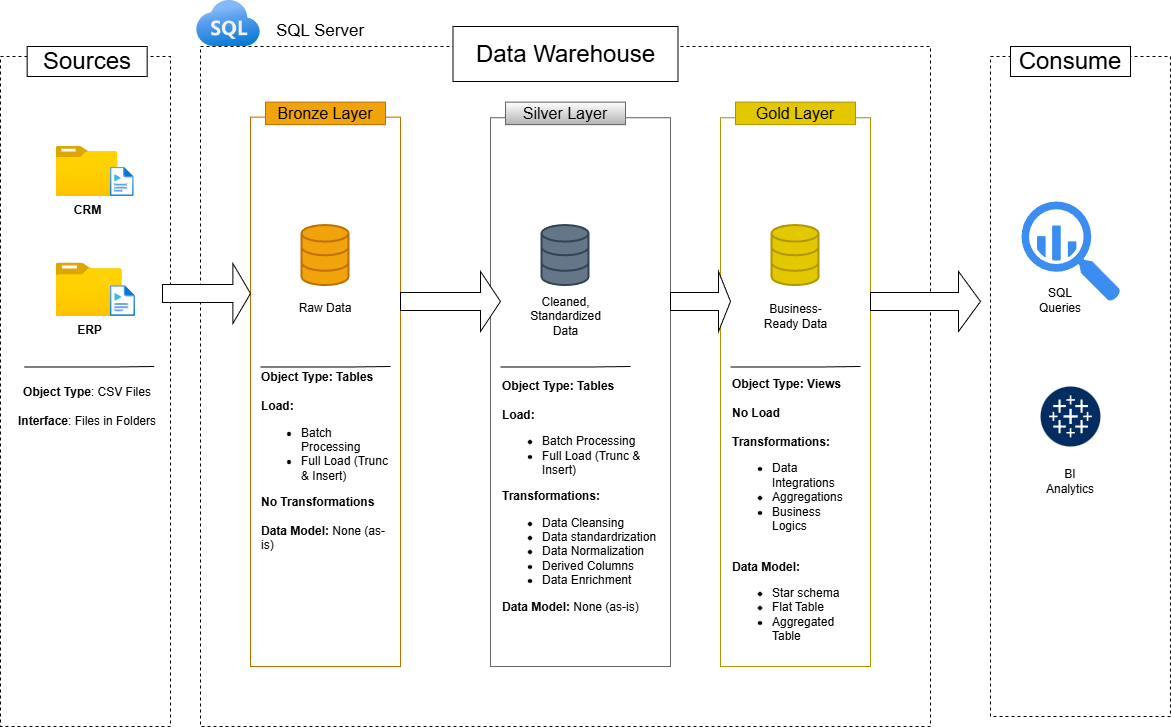

The diagram above was exported from draw.io. Its source (the exported page's mxGraphModel, read from the mxfile embedded in the PNG):
<mxGraphModel dx="2268" dy="788" grid="1" gridSize="10" guides="1" tooltips="1" connect="1" arrows="1" fold="1" page="1" pageScale="1" pageWidth="850" pageHeight="1100" math="0" shadow="0">
  <root>
    <mxCell id="0" />
    <mxCell id="1" parent="0" />
    <mxCell id="Uhj14e4e3FGK_50Y-Ga5-1" parent="1" style="rounded=0;whiteSpace=wrap;html=1;fillColor=none;strokeColor=default;dashed=1;" value="" vertex="1">
      <mxGeometry height="670" width="170" x="-20" y="110" as="geometry" />
    </mxCell>
    <mxCell id="Uhj14e4e3FGK_50Y-Ga5-5" parent="1" style="rounded=0;whiteSpace=wrap;html=1;fillColor=none;dashed=1;" value="" vertex="1">
      <mxGeometry height="660" width="180" x="970" y="110" as="geometry" />
    </mxCell>
    <mxCell id="Uhj14e4e3FGK_50Y-Ga5-7" parent="1" style="rounded=0;whiteSpace=wrap;html=1;fillColor=default;" value="&lt;div&gt;&lt;font style=&quot;font-size: 24px;&quot;&gt;Consume&lt;/font&gt;&lt;/div&gt;" vertex="1">
      <mxGeometry height="30" width="120" x="990" y="100" as="geometry" />
    </mxCell>
    <mxCell id="Uhj14e4e3FGK_50Y-Ga5-3" parent="1" style="rounded=0;whiteSpace=wrap;html=1;fillColor=none;dashed=1;" value="" vertex="1">
      <mxGeometry height="680" width="730" x="180" y="100" as="geometry" />
    </mxCell>
    <mxCell id="Uhj14e4e3FGK_50Y-Ga5-8" parent="1" style="rounded=0;whiteSpace=wrap;html=1;fillColor=none;fontColor=#000000;strokeColor=#BD7000;" value="" vertex="1">
      <mxGeometry height="549.37" width="150" x="230" y="170.63" as="geometry" />
    </mxCell>
    <mxCell id="Uhj14e4e3FGK_50Y-Ga5-10" parent="1" style="rounded=0;whiteSpace=wrap;html=1;fillColor=#f0a30a;fontColor=#000000;strokeColor=#BD7000;" value="&lt;font style=&quot;font-size: 16px;&quot;&gt;Bronze Layer&lt;/font&gt;" vertex="1">
      <mxGeometry height="22.5" width="120" x="245" y="155.63" as="geometry" />
    </mxCell>
    <mxCell id="Uhj14e4e3FGK_50Y-Ga5-12" parent="1" style="rounded=0;whiteSpace=wrap;html=1;fillColor=none;strokeColor=#666666;gradientColor=#b3b3b3;" value="" vertex="1">
      <mxGeometry height="548.75" width="180" x="470" y="171.25" as="geometry" />
    </mxCell>
    <mxCell id="Uhj14e4e3FGK_50Y-Ga5-13" parent="1" style="rounded=0;whiteSpace=wrap;html=1;fillColor=default;strokeColor=#666666;gradientColor=#b3b3b3;" value="&lt;font style=&quot;font-size: 16px;&quot;&gt;Silver Layer&lt;/font&gt;" vertex="1">
      <mxGeometry height="22.5" width="120" x="485" y="155.63" as="geometry" />
    </mxCell>
    <mxCell id="Uhj14e4e3FGK_50Y-Ga5-14" parent="1" style="rounded=0;whiteSpace=wrap;html=1;fillColor=none;fontColor=#000000;strokeColor=#B09500;" value="" vertex="1">
      <mxGeometry height="548.75" width="150" x="700" y="171.25" as="geometry" />
    </mxCell>
    <mxCell id="Uhj14e4e3FGK_50Y-Ga5-15" parent="1" style="rounded=0;whiteSpace=wrap;html=1;fillColor=#e3c800;fontColor=#000000;strokeColor=#B09500;" value="&lt;span style=&quot;font-size: 16px;&quot;&gt;Gold Layer&lt;/span&gt;" vertex="1">
      <mxGeometry height="22.5" width="120" x="715" y="155.63" as="geometry" />
    </mxCell>
    <mxCell id="Uhj14e4e3FGK_50Y-Ga5-2" parent="1" style="rounded=0;whiteSpace=wrap;html=1;fillColor=default;" value="&lt;div&gt;&lt;font style=&quot;font-size: 24px;&quot;&gt;Sources&lt;/font&gt;&lt;/div&gt;" vertex="1">
      <mxGeometry height="30" width="120" x="6.649999999999999" y="100" as="geometry" />
    </mxCell>
    <mxCell id="Uhj14e4e3FGK_50Y-Ga5-4" parent="1" style="rounded=0;whiteSpace=wrap;html=1;fillColor=default;" value="&lt;div&gt;&lt;font style=&quot;font-size: 24px;&quot;&gt;Data Warehouse&lt;/font&gt;&lt;/div&gt;" vertex="1">
      <mxGeometry height="55" width="225" x="432.5" y="80" as="geometry" />
    </mxCell>
    <mxCell id="Uhj14e4e3FGK_50Y-Ga5-16" parent="1" style="image;aspect=fixed;html=1;points=[];align=center;fontSize=12;image=img/lib/azure2/general/Folder_Blank.svg;" value="&lt;b&gt;CRM&lt;/b&gt;" vertex="1">
      <mxGeometry height="50" width="61.61" x="35.85" y="200" as="geometry" />
    </mxCell>
    <mxCell id="Uhj14e4e3FGK_50Y-Ga5-17" parent="1" style="image;aspect=fixed;html=1;points=[];align=center;fontSize=12;image=img/lib/azure2/general/Media_File.svg;" value="" vertex="1">
      <mxGeometry height="29.38" width="23.87" x="89.85" y="220.62" as="geometry" />
    </mxCell>
    <mxCell id="Uhj14e4e3FGK_50Y-Ga5-18" parent="1" style="image;aspect=fixed;html=1;points=[];align=center;fontSize=12;image=img/lib/azure2/general/Folder_Blank.svg;" value="&lt;b&gt;ERP&lt;/b&gt;" vertex="1">
      <mxGeometry height="53.44" width="65.84" x="35.85" y="316.56" as="geometry" />
    </mxCell>
    <mxCell id="Uhj14e4e3FGK_50Y-Ga5-19" parent="1" style="image;aspect=fixed;html=1;points=[];align=center;fontSize=12;image=img/lib/azure2/general/Media_File.svg;" value="" vertex="1">
      <mxGeometry height="30.95" width="25.15" x="89.85" y="339.05" as="geometry" />
    </mxCell>
    <mxCell id="Uhj14e4e3FGK_50Y-Ga5-24" parent="1" style="text;html=1;whiteSpace=wrap;strokeColor=none;fillColor=none;align=center;verticalAlign=middle;rounded=0;" value="&lt;b&gt;Object Type&lt;/b&gt;: CSV Files&lt;div&gt;&lt;br&gt;&lt;/div&gt;&lt;div&gt;&lt;b&gt;Interface&lt;/b&gt;: Files in Folders&lt;/div&gt;" vertex="1">
      <mxGeometry height="40" width="150" x="-8.35" y="440" as="geometry" />
    </mxCell>
    <mxCell id="Uhj14e4e3FGK_50Y-Ga5-26" edge="1" parent="1" style="endArrow=none;html=1;rounded=0;" value="">
      <mxGeometry height="50" relative="1" width="50" as="geometry">
        <Array as="points">
          <mxPoint x="93.76999999999998" y="420.5" />
        </Array>
        <mxPoint x="3.769999999999982" y="420.5" as="sourcePoint" />
        <mxPoint x="133.76999999999998" y="420" as="targetPoint" />
      </mxGeometry>
    </mxCell>
    <mxCell id="Uhj14e4e3FGK_50Y-Ga5-27" parent="1" style="html=1;verticalLabelPosition=bottom;align=center;labelBackgroundColor=#ffffff;verticalAlign=top;strokeWidth=2;strokeColor=#BD7000;shadow=0;dashed=0;shape=mxgraph.ios7.icons.data;fillColor=#f0a30a;fontColor=#000000;fontStyle=1" value="" vertex="1">
      <mxGeometry height="60" width="47" x="281.5" y="279.05" as="geometry" />
    </mxCell>
    <mxCell id="Uhj14e4e3FGK_50Y-Ga5-28" parent="1" style="html=1;verticalLabelPosition=bottom;align=center;labelBackgroundColor=#ffffff;verticalAlign=top;strokeWidth=2;strokeColor=#314354;shadow=0;dashed=0;shape=mxgraph.ios7.icons.data;fillColor=#647687;fontColor=#ffffff;fontStyle=1" value="" vertex="1">
      <mxGeometry height="60" width="47" x="521.5" y="279.05" as="geometry" />
    </mxCell>
    <mxCell id="Uhj14e4e3FGK_50Y-Ga5-29" parent="1" style="html=1;verticalLabelPosition=bottom;align=center;labelBackgroundColor=#ffffff;verticalAlign=top;strokeWidth=2;strokeColor=#B09500;shadow=0;dashed=0;shape=mxgraph.ios7.icons.data;fillColor=#e3c800;fontColor=#000000;fontStyle=1" value="" vertex="1">
      <mxGeometry height="60" width="47" x="751.5" y="279.05" as="geometry" />
    </mxCell>
    <mxCell id="Uhj14e4e3FGK_50Y-Ga5-31" parent="1" style="shape=singleArrow;whiteSpace=wrap;html=1;" value="" vertex="1">
      <mxGeometry height="60" width="88" x="142" y="317" as="geometry" />
    </mxCell>
    <mxCell id="Uhj14e4e3FGK_50Y-Ga5-32" parent="1" style="shape=singleArrow;whiteSpace=wrap;html=1;" value="" vertex="1">
      <mxGeometry height="60" width="100" x="380" y="325" as="geometry" />
    </mxCell>
    <mxCell id="Uhj14e4e3FGK_50Y-Ga5-33" parent="1" style="shape=singleArrow;whiteSpace=wrap;html=1;" value="" vertex="1">
      <mxGeometry height="60" width="60" x="650" y="325" as="geometry" />
    </mxCell>
    <mxCell id="Uhj14e4e3FGK_50Y-Ga5-34" parent="1" style="shape=singleArrow;whiteSpace=wrap;html=1;" value="" vertex="1">
      <mxGeometry height="60" width="110" x="850" y="325" as="geometry" />
    </mxCell>
    <mxCell id="Uhj14e4e3FGK_50Y-Ga5-35" parent="1" style="text;html=1;whiteSpace=wrap;strokeColor=none;fillColor=none;align=center;verticalAlign=middle;rounded=0;" value="Raw Data" vertex="1">
      <mxGeometry height="30" width="60" x="275" y="347" as="geometry" />
    </mxCell>
    <mxCell id="Uhj14e4e3FGK_50Y-Ga5-36" parent="1" style="text;html=1;whiteSpace=wrap;strokeColor=none;fillColor=none;align=center;verticalAlign=middle;rounded=0;" value="Cleaned, Standardized Data" vertex="1">
      <mxGeometry height="30" width="95" x="497.5" y="355" as="geometry" />
    </mxCell>
    <mxCell id="Uhj14e4e3FGK_50Y-Ga5-37" parent="1" style="text;html=1;whiteSpace=wrap;strokeColor=none;fillColor=none;align=center;verticalAlign=middle;rounded=0;" value="Business-Ready Data" vertex="1">
      <mxGeometry height="30" width="75" x="737.5" y="355" as="geometry" />
    </mxCell>
    <mxCell id="Uhj14e4e3FGK_50Y-Ga5-38" edge="1" parent="1" style="endArrow=none;html=1;rounded=0;" value="">
      <mxGeometry height="50" relative="1" width="50" as="geometry">
        <Array as="points">
          <mxPoint x="330" y="420.5" />
        </Array>
        <mxPoint x="239.99999999999997" y="420.5" as="sourcePoint" />
        <mxPoint x="370" y="420" as="targetPoint" />
      </mxGeometry>
    </mxCell>
    <mxCell id="Uhj14e4e3FGK_50Y-Ga5-39" edge="1" parent="1" style="endArrow=none;html=1;rounded=0;" value="">
      <mxGeometry height="50" relative="1" width="50" as="geometry">
        <Array as="points">
          <mxPoint x="570" y="420.5" />
        </Array>
        <mxPoint x="480" y="420.5" as="sourcePoint" />
        <mxPoint x="610" y="420" as="targetPoint" />
      </mxGeometry>
    </mxCell>
    <mxCell id="Uhj14e4e3FGK_50Y-Ga5-40" edge="1" parent="1" style="endArrow=none;html=1;rounded=0;" value="">
      <mxGeometry height="50" relative="1" width="50" as="geometry">
        <Array as="points">
          <mxPoint x="800" y="420.5" />
        </Array>
        <mxPoint x="710" y="420.5" as="sourcePoint" />
        <mxPoint x="840" y="420" as="targetPoint" />
      </mxGeometry>
    </mxCell>
    <mxCell id="Uhj14e4e3FGK_50Y-Ga5-41" parent="1" style="text;html=1;whiteSpace=wrap;strokeColor=none;fillColor=none;align=center;verticalAlign=middle;rounded=0;" value="&lt;div style=&quot;text-align: left;&quot;&gt;&lt;b style=&quot;background-color: transparent; color: light-dark(rgb(0, 0, 0), rgb(255, 255, 255));&quot;&gt;Object Type: Tables&lt;/b&gt;&lt;/div&gt;&lt;div style=&quot;text-align: left;&quot;&gt;&lt;b&gt;&lt;br&gt;&lt;/b&gt;&lt;/div&gt;&lt;div style=&quot;text-align: left;&quot;&gt;&lt;b&gt;Load:&lt;/b&gt;&lt;/div&gt;&lt;div style=&quot;&quot;&gt;&lt;ul&gt;&lt;li style=&quot;text-align: left;&quot;&gt;Batch Processing&lt;/li&gt;&lt;li style=&quot;text-align: left;&quot;&gt;Full Load (Trunc &amp;amp; Insert)&lt;/li&gt;&lt;/ul&gt;&lt;div style=&quot;text-align: left;&quot;&gt;&lt;b&gt;No Transformations&lt;/b&gt;&lt;/div&gt;&lt;div style=&quot;text-align: left;&quot;&gt;&lt;b&gt;&lt;br&gt;&lt;/b&gt;&lt;/div&gt;&lt;div style=&quot;text-align: left;&quot;&gt;&lt;b&gt;Data Model: &lt;/b&gt;None (as-is)&lt;/div&gt;&lt;/div&gt;" vertex="1">
      <mxGeometry height="30" width="130" x="240" y="500" as="geometry" />
    </mxCell>
    <mxCell id="Uhj14e4e3FGK_50Y-Ga5-42" parent="1" style="image;aspect=fixed;html=1;points=[];align=center;fontSize=12;image=img/lib/azure2/databases/Azure_SQL.svg;" value="" vertex="1">
      <mxGeometry height="46" width="64" x="176" y="54" as="geometry" />
    </mxCell>
    <mxCell id="Uhj14e4e3FGK_50Y-Ga5-43" parent="1" style="text;html=1;whiteSpace=wrap;strokeColor=none;fillColor=none;align=center;verticalAlign=middle;rounded=0;" value="&lt;font style=&quot;font-size: 17px;&quot;&gt;SQL Server&lt;/font&gt;" vertex="1">
      <mxGeometry height="30" width="120" x="240" y="70" as="geometry" />
    </mxCell>
    <mxCell id="Uhj14e4e3FGK_50Y-Ga5-44" parent="1" style="sketch=0;html=1;aspect=fixed;strokeColor=none;shadow=0;fillColor=#3B8DF1;verticalAlign=top;labelPosition=center;verticalLabelPosition=bottom;shape=mxgraph.gcp2.big_query" value="" vertex="1">
      <mxGeometry height="100" width="99" x="1001" y="255" as="geometry" />
    </mxCell>
    <mxCell id="Uhj14e4e3FGK_50Y-Ga5-45" parent="1" style="text;html=1;whiteSpace=wrap;strokeColor=none;fillColor=none;align=left;verticalAlign=middle;rounded=0;" value="&lt;div style=&quot;&quot;&gt;&lt;b style=&quot;background-color: transparent; color: light-dark(rgb(0, 0, 0), rgb(255, 255, 255));&quot;&gt;Object Type: Tables&lt;/b&gt;&lt;/div&gt;&lt;div style=&quot;&quot;&gt;&lt;b&gt;&lt;br&gt;&lt;/b&gt;&lt;/div&gt;&lt;div style=&quot;&quot;&gt;&lt;b&gt;Load:&lt;/b&gt;&lt;/div&gt;&lt;div&gt;&lt;ul&gt;&lt;li style=&quot;&quot;&gt;Batch Processing&lt;/li&gt;&lt;li style=&quot;&quot;&gt;Full Load (Trunc &amp;amp; Insert)&lt;/li&gt;&lt;/ul&gt;&lt;div style=&quot;&quot;&gt;&lt;b&gt;Transformations:&lt;/b&gt;&lt;/div&gt;&lt;div style=&quot;&quot;&gt;&lt;ul&gt;&lt;li&gt;Data Cleansing&lt;/li&gt;&lt;li&gt;Data standardrization&lt;/li&gt;&lt;li&gt;Data Normalization&lt;/li&gt;&lt;li&gt;Derived Columns&lt;/li&gt;&lt;li&gt;Data Enrichment&lt;/li&gt;&lt;/ul&gt;&lt;/div&gt;&lt;div style=&quot;&quot;&gt;&lt;b style=&quot;background-color: transparent; color: light-dark(rgb(0, 0, 0), rgb(255, 255, 255));&quot;&gt;Data Model:&amp;nbsp;&lt;/b&gt;&lt;span style=&quot;background-color: transparent; color: light-dark(rgb(0, 0, 0), rgb(255, 255, 255));&quot;&gt;None (as-is)&lt;/span&gt;&lt;/div&gt;&lt;/div&gt;" vertex="1">
      <mxGeometry height="80" width="170" x="480" y="510" as="geometry" />
    </mxCell>
    <mxCell id="Uhj14e4e3FGK_50Y-Ga5-47" parent="1" style="text;html=1;whiteSpace=wrap;strokeColor=none;fillColor=none;align=left;verticalAlign=middle;rounded=0;" value="&lt;div style=&quot;&quot;&gt;&lt;b style=&quot;background-color: transparent; color: light-dark(rgb(0, 0, 0), rgb(255, 255, 255));&quot;&gt;Object Type: Views&lt;/b&gt;&lt;/div&gt;&lt;div style=&quot;&quot;&gt;&lt;b&gt;&lt;br&gt;&lt;/b&gt;&lt;/div&gt;&lt;div style=&quot;&quot;&gt;&lt;b&gt;No Load&lt;/b&gt;&lt;/div&gt;&lt;div style=&quot;&quot;&gt;&lt;b style=&quot;background-color: transparent; color: light-dark(rgb(0, 0, 0), rgb(255, 255, 255));&quot;&gt;&lt;br&gt;&lt;/b&gt;&lt;/div&gt;&lt;div style=&quot;&quot;&gt;&lt;b style=&quot;background-color: transparent; color: light-dark(rgb(0, 0, 0), rgb(255, 255, 255));&quot;&gt;Transformations:&lt;/b&gt;&lt;/div&gt;&lt;div style=&quot;&quot;&gt;&lt;ul&gt;&lt;li&gt;&lt;span style=&quot;background-color: transparent; color: light-dark(rgb(0, 0, 0), rgb(255, 255, 255));&quot;&gt;Data Integrations&lt;/span&gt;&lt;/li&gt;&lt;li&gt;&lt;span style=&quot;background-color: transparent; color: light-dark(rgb(0, 0, 0), rgb(255, 255, 255));&quot;&gt;Aggregations&lt;/span&gt;&lt;/li&gt;&lt;li&gt;&lt;span style=&quot;background-color: transparent; color: light-dark(rgb(0, 0, 0), rgb(255, 255, 255));&quot;&gt;Business Logics&lt;/span&gt;&lt;/li&gt;&lt;/ul&gt;&lt;/div&gt;&lt;div&gt;&lt;div style=&quot;&quot;&gt;&lt;b&gt;&lt;br&gt;&lt;/b&gt;&lt;/div&gt;&lt;div style=&quot;&quot;&gt;&lt;b&gt;Data Model:&lt;/b&gt;&lt;/div&gt;&lt;/div&gt;&lt;div style=&quot;&quot;&gt;&lt;ul&gt;&lt;li&gt;Star schema&lt;/li&gt;&lt;li&gt;Flat Table&lt;/li&gt;&lt;li&gt;Aggregated Table&lt;/li&gt;&lt;/ul&gt;&lt;/div&gt;" vertex="1">
      <mxGeometry height="80" width="125" x="710" y="530" as="geometry" />
    </mxCell>
    <mxCell id="gP3dikg3io5Wp329Zzui-1" parent="1" style="text;html=1;whiteSpace=wrap;strokeColor=none;fillColor=none;align=center;verticalAlign=middle;rounded=0;" value="SQL Queries" vertex="1">
      <mxGeometry height="30" width="60" x="1010" y="339" as="geometry" />
    </mxCell>
    <mxCell id="gP3dikg3io5Wp329Zzui-3" parent="1" style="verticalLabelPosition=bottom;aspect=fixed;html=1;shape=mxgraph.salesforce.analytics2;fillColorStyles=fillColor2,fillColor3;fillColor2=#032d60;fillColor3=#ffffff;fillColor=none;strokeColor=none;" value="" vertex="1">
      <mxGeometry height="60" width="60" x="1020" y="440" as="geometry" />
    </mxCell>
    <mxCell id="gP3dikg3io5Wp329Zzui-4" parent="1" style="text;html=1;whiteSpace=wrap;strokeColor=none;fillColor=none;align=center;verticalAlign=middle;rounded=0;" value="BI Analytics" vertex="1">
      <mxGeometry height="30" width="60" x="1020" y="520" as="geometry" />
    </mxCell>
  </root>
</mxGraphModel>